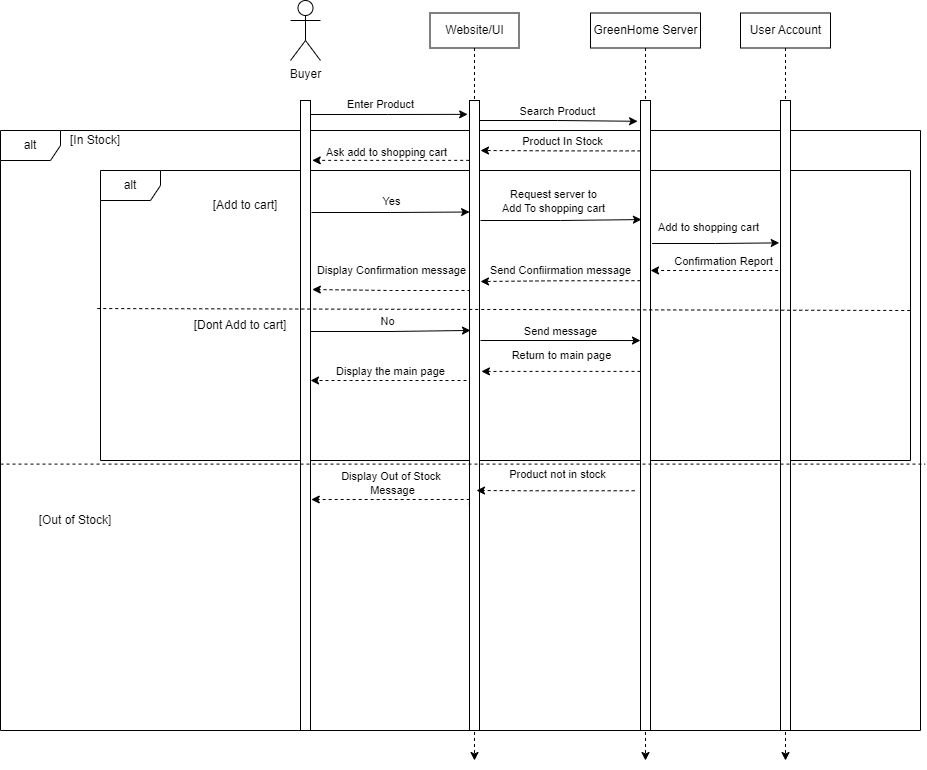

The diagram above was exported from draw.io. Its source (the exported page's mxGraphModel, read from the mxfile embedded in the PNG):
<mxGraphModel dx="1550" dy="945" grid="1" gridSize="10" guides="1" tooltips="1" connect="1" arrows="1" fold="1" page="1" pageScale="1" pageWidth="610" pageHeight="350" math="0" shadow="0">
  <root>
    <mxCell id="0" />
    <mxCell id="1" parent="0" />
    <mxCell id="2f3-I0bl9dJnqy7J4Qt5-32" value="alt&lt;br&gt;" style="shape=umlFrame;whiteSpace=wrap;html=1;" vertex="1" parent="1">
      <mxGeometry x="-250" y="150" width="920" height="600" as="geometry" />
    </mxCell>
    <mxCell id="2f3-I0bl9dJnqy7J4Qt5-40" value="alt&lt;br&gt;" style="shape=umlFrame;whiteSpace=wrap;html=1;" vertex="1" parent="1">
      <mxGeometry x="-150" y="190" width="810" height="290" as="geometry" />
    </mxCell>
    <mxCell id="ew5qQaJFtsenmteTwdpq-2" value="Buyer" style="shape=umlActor;verticalLabelPosition=bottom;verticalAlign=top;html=1;" parent="1" vertex="1">
      <mxGeometry x="40" y="20" width="30" height="60" as="geometry" />
    </mxCell>
    <mxCell id="2f3-I0bl9dJnqy7J4Qt5-20" style="edgeStyle=orthogonalEdgeStyle;rounded=0;orthogonalLoop=1;jettySize=auto;html=1;entryX=-0.186;entryY=0.022;entryDx=0;entryDy=0;entryPerimeter=0;" edge="1" parent="1" target="2f3-I0bl9dJnqy7J4Qt5-15">
      <mxGeometry relative="1" as="geometry">
        <mxPoint x="55" y="134" as="sourcePoint" />
        <mxPoint x="170" y="132" as="targetPoint" />
      </mxGeometry>
    </mxCell>
    <mxCell id="2f3-I0bl9dJnqy7J4Qt5-22" value="Enter Product" style="edgeLabel;html=1;align=center;verticalAlign=middle;resizable=0;points=[];" vertex="1" connectable="0" parent="2f3-I0bl9dJnqy7J4Qt5-20">
      <mxGeometry x="-0.24" y="2" relative="1" as="geometry">
        <mxPoint x="13" y="-9" as="offset" />
      </mxGeometry>
    </mxCell>
    <mxCell id="2f3-I0bl9dJnqy7J4Qt5-42" style="edgeStyle=orthogonalEdgeStyle;rounded=0;orthogonalLoop=1;jettySize=auto;html=1;entryX=0.009;entryY=0.177;entryDx=0;entryDy=0;entryPerimeter=0;" edge="1" parent="1" target="2f3-I0bl9dJnqy7J4Qt5-15">
      <mxGeometry relative="1" as="geometry">
        <mxPoint x="61" y="232" as="sourcePoint" />
      </mxGeometry>
    </mxCell>
    <mxCell id="2f3-I0bl9dJnqy7J4Qt5-44" value="Yes" style="edgeLabel;html=1;align=center;verticalAlign=middle;resizable=0;points=[];" vertex="1" connectable="0" parent="2f3-I0bl9dJnqy7J4Qt5-42">
      <mxGeometry x="-0.2283" y="1" relative="1" as="geometry">
        <mxPoint x="18" y="-11" as="offset" />
      </mxGeometry>
    </mxCell>
    <mxCell id="2f3-I0bl9dJnqy7J4Qt5-76" style="edgeStyle=orthogonalEdgeStyle;rounded=0;orthogonalLoop=1;jettySize=auto;html=1;entryX=0.1;entryY=0.365;entryDx=0;entryDy=0;entryPerimeter=0;" edge="1" parent="1" target="2f3-I0bl9dJnqy7J4Qt5-15">
      <mxGeometry relative="1" as="geometry">
        <mxPoint x="60" y="351" as="sourcePoint" />
      </mxGeometry>
    </mxCell>
    <mxCell id="2f3-I0bl9dJnqy7J4Qt5-77" value="No" style="edgeLabel;html=1;align=center;verticalAlign=middle;resizable=0;points=[];" vertex="1" connectable="0" parent="2f3-I0bl9dJnqy7J4Qt5-76">
      <mxGeometry x="-0.2297" relative="1" as="geometry">
        <mxPoint x="14" y="-11" as="offset" />
      </mxGeometry>
    </mxCell>
    <mxCell id="ew5qQaJFtsenmteTwdpq-3" value="" style="html=1;points=[];perimeter=orthogonalPerimeter;" parent="1" vertex="1">
      <mxGeometry x="50" y="120" width="10" height="630" as="geometry" />
    </mxCell>
    <mxCell id="2f3-I0bl9dJnqy7J4Qt5-118" value="" style="edgeStyle=orthogonalEdgeStyle;rounded=0;orthogonalLoop=1;jettySize=auto;html=1;dashed=1;" edge="1" parent="1" source="2f3-I0bl9dJnqy7J4Qt5-4">
      <mxGeometry relative="1" as="geometry">
        <mxPoint x="224" y="780" as="targetPoint" />
      </mxGeometry>
    </mxCell>
    <mxCell id="2f3-I0bl9dJnqy7J4Qt5-4" value="Website/UI" style="html=1;" vertex="1" parent="1">
      <mxGeometry x="179.5" y="32.5" width="89" height="35" as="geometry" />
    </mxCell>
    <mxCell id="2f3-I0bl9dJnqy7J4Qt5-108" style="edgeStyle=orthogonalEdgeStyle;rounded=0;orthogonalLoop=1;jettySize=auto;html=1;exitX=0.5;exitY=1;exitDx=0;exitDy=0;dashed=1;" edge="1" parent="1" source="2f3-I0bl9dJnqy7J4Qt5-6">
      <mxGeometry relative="1" as="geometry">
        <mxPoint x="395" y="780" as="targetPoint" />
      </mxGeometry>
    </mxCell>
    <mxCell id="2f3-I0bl9dJnqy7J4Qt5-6" value="GreenHome Server" style="html=1;" vertex="1" parent="1">
      <mxGeometry x="340" y="32.5" width="110" height="35" as="geometry" />
    </mxCell>
    <mxCell id="2f3-I0bl9dJnqy7J4Qt5-109" style="edgeStyle=orthogonalEdgeStyle;rounded=0;orthogonalLoop=1;jettySize=auto;html=1;dashed=1;" edge="1" parent="1" source="2f3-I0bl9dJnqy7J4Qt5-7">
      <mxGeometry relative="1" as="geometry">
        <mxPoint x="535" y="780" as="targetPoint" />
      </mxGeometry>
    </mxCell>
    <mxCell id="2f3-I0bl9dJnqy7J4Qt5-7" value="User Account" style="html=1;" vertex="1" parent="1">
      <mxGeometry x="490" y="32.5" width="90" height="35" as="geometry" />
    </mxCell>
    <mxCell id="2f3-I0bl9dJnqy7J4Qt5-8" style="edgeStyle=orthogonalEdgeStyle;rounded=0;orthogonalLoop=1;jettySize=auto;html=1;exitX=0.5;exitY=1;exitDx=0;exitDy=0;" edge="1" parent="1" source="2f3-I0bl9dJnqy7J4Qt5-6" target="2f3-I0bl9dJnqy7J4Qt5-6">
      <mxGeometry relative="1" as="geometry" />
    </mxCell>
    <mxCell id="2f3-I0bl9dJnqy7J4Qt5-23" style="edgeStyle=orthogonalEdgeStyle;rounded=0;orthogonalLoop=1;jettySize=auto;html=1;entryX=-0.291;entryY=0.033;entryDx=0;entryDy=0;entryPerimeter=0;" edge="1" parent="1" target="2f3-I0bl9dJnqy7J4Qt5-16">
      <mxGeometry relative="1" as="geometry">
        <mxPoint x="224" y="140" as="sourcePoint" />
      </mxGeometry>
    </mxCell>
    <mxCell id="2f3-I0bl9dJnqy7J4Qt5-24" value="Search Product" style="edgeLabel;html=1;align=center;verticalAlign=middle;resizable=0;points=[];" vertex="1" connectable="0" parent="2f3-I0bl9dJnqy7J4Qt5-23">
      <mxGeometry x="0.1846" relative="1" as="geometry">
        <mxPoint x="-14" y="-10" as="offset" />
      </mxGeometry>
    </mxCell>
    <mxCell id="2f3-I0bl9dJnqy7J4Qt5-29" style="edgeStyle=orthogonalEdgeStyle;rounded=0;orthogonalLoop=1;jettySize=auto;html=1;entryX=1.173;entryY=0.095;entryDx=0;entryDy=0;entryPerimeter=0;dashed=1;exitX=-0.033;exitY=0.095;exitDx=0;exitDy=0;exitPerimeter=0;" edge="1" parent="1" source="2f3-I0bl9dJnqy7J4Qt5-15" target="ew5qQaJFtsenmteTwdpq-3">
      <mxGeometry relative="1" as="geometry">
        <mxPoint x="210" y="180" as="sourcePoint" />
      </mxGeometry>
    </mxCell>
    <mxCell id="2f3-I0bl9dJnqy7J4Qt5-31" value="Ask add to shopping cart" style="edgeLabel;html=1;align=center;verticalAlign=middle;resizable=0;points=[];" vertex="1" connectable="0" parent="2f3-I0bl9dJnqy7J4Qt5-29">
      <mxGeometry x="0.2031" y="-2" relative="1" as="geometry">
        <mxPoint x="12" y="-6" as="offset" />
      </mxGeometry>
    </mxCell>
    <mxCell id="2f3-I0bl9dJnqy7J4Qt5-45" style="edgeStyle=orthogonalEdgeStyle;rounded=0;orthogonalLoop=1;jettySize=auto;html=1;entryX=0.091;entryY=0.189;entryDx=0;entryDy=0;entryPerimeter=0;" edge="1" parent="1" target="2f3-I0bl9dJnqy7J4Qt5-16">
      <mxGeometry relative="1" as="geometry">
        <mxPoint x="230" y="240" as="sourcePoint" />
      </mxGeometry>
    </mxCell>
    <mxCell id="2f3-I0bl9dJnqy7J4Qt5-53" value="Request server to&lt;br&gt;Add To shopping cart" style="edgeLabel;html=1;align=center;verticalAlign=middle;resizable=0;points=[];" vertex="1" connectable="0" parent="2f3-I0bl9dJnqy7J4Qt5-45">
      <mxGeometry x="-0.259" y="2" relative="1" as="geometry">
        <mxPoint x="12" y="-18" as="offset" />
      </mxGeometry>
    </mxCell>
    <mxCell id="2f3-I0bl9dJnqy7J4Qt5-67" style="edgeStyle=orthogonalEdgeStyle;rounded=0;orthogonalLoop=1;jettySize=auto;html=1;dashed=1;entryX=1.182;entryY=0.3;entryDx=0;entryDy=0;entryPerimeter=0;" edge="1" parent="1" target="ew5qQaJFtsenmteTwdpq-3">
      <mxGeometry relative="1" as="geometry">
        <mxPoint x="220" y="310" as="sourcePoint" />
        <mxPoint x="60" y="310" as="targetPoint" />
      </mxGeometry>
    </mxCell>
    <mxCell id="2f3-I0bl9dJnqy7J4Qt5-68" value="Display Confirmation message" style="edgeLabel;html=1;align=center;verticalAlign=middle;resizable=0;points=[];" vertex="1" connectable="0" parent="2f3-I0bl9dJnqy7J4Qt5-67">
      <mxGeometry x="0.2824" y="-1" relative="1" as="geometry">
        <mxPoint x="22" y="-19" as="offset" />
      </mxGeometry>
    </mxCell>
    <mxCell id="2f3-I0bl9dJnqy7J4Qt5-81" style="edgeStyle=orthogonalEdgeStyle;rounded=0;orthogonalLoop=1;jettySize=auto;html=1;dashed=1;" edge="1" parent="1" target="ew5qQaJFtsenmteTwdpq-3">
      <mxGeometry relative="1" as="geometry">
        <mxPoint x="216" y="400" as="sourcePoint" />
        <Array as="points">
          <mxPoint x="100" y="400" />
          <mxPoint x="100" y="400" />
        </Array>
      </mxGeometry>
    </mxCell>
    <mxCell id="2f3-I0bl9dJnqy7J4Qt5-89" value="Display the main page" style="edgeLabel;html=1;align=center;verticalAlign=middle;resizable=0;points=[];" vertex="1" connectable="0" parent="2f3-I0bl9dJnqy7J4Qt5-81">
      <mxGeometry x="0.1632" relative="1" as="geometry">
        <mxPoint x="15" y="-10" as="offset" />
      </mxGeometry>
    </mxCell>
    <mxCell id="2f3-I0bl9dJnqy7J4Qt5-85" style="edgeStyle=orthogonalEdgeStyle;rounded=0;orthogonalLoop=1;jettySize=auto;html=1;entryX=0;entryY=0.381;entryDx=0;entryDy=0;entryPerimeter=0;" edge="1" parent="1" target="2f3-I0bl9dJnqy7J4Qt5-16">
      <mxGeometry relative="1" as="geometry">
        <mxPoint x="230" y="360" as="sourcePoint" />
      </mxGeometry>
    </mxCell>
    <mxCell id="2f3-I0bl9dJnqy7J4Qt5-94" value="Send message" style="edgeLabel;html=1;align=center;verticalAlign=middle;resizable=0;points=[];" vertex="1" connectable="0" parent="2f3-I0bl9dJnqy7J4Qt5-85">
      <mxGeometry x="-0.2044" y="2" relative="1" as="geometry">
        <mxPoint x="16" y="-8" as="offset" />
      </mxGeometry>
    </mxCell>
    <mxCell id="2f3-I0bl9dJnqy7J4Qt5-104" style="edgeStyle=orthogonalEdgeStyle;rounded=0;orthogonalLoop=1;jettySize=auto;html=1;entryX=1;entryY=0.59;entryDx=0;entryDy=0;entryPerimeter=0;exitX=-0.082;exitY=0.6;exitDx=0;exitDy=0;exitPerimeter=0;dashed=1;" edge="1" parent="1">
      <mxGeometry relative="1" as="geometry">
        <mxPoint x="218.93000000000006" y="525.3" as="sourcePoint" />
        <mxPoint x="60.75" y="518.9999999999998" as="targetPoint" />
        <Array as="points">
          <mxPoint x="218.75" y="519.3" />
        </Array>
      </mxGeometry>
    </mxCell>
    <mxCell id="2f3-I0bl9dJnqy7J4Qt5-105" value="Display Out of Stock&amp;nbsp;&lt;br&gt;Message" style="edgeLabel;html=1;align=center;verticalAlign=middle;resizable=0;points=[];" vertex="1" connectable="0" parent="2f3-I0bl9dJnqy7J4Qt5-104">
      <mxGeometry x="0.303" y="4" relative="1" as="geometry">
        <mxPoint x="24" y="-21" as="offset" />
      </mxGeometry>
    </mxCell>
    <mxCell id="2f3-I0bl9dJnqy7J4Qt5-15" value="" style="html=1;points=[];perimeter=orthogonalPerimeter;" vertex="1" parent="1">
      <mxGeometry x="219" y="120" width="10" height="630" as="geometry" />
    </mxCell>
    <mxCell id="2f3-I0bl9dJnqy7J4Qt5-26" style="edgeStyle=orthogonalEdgeStyle;rounded=0;orthogonalLoop=1;jettySize=auto;html=1;exitX=0.015;exitY=0.08;exitDx=0;exitDy=0;exitPerimeter=0;dashed=1;" edge="1" parent="1" source="2f3-I0bl9dJnqy7J4Qt5-16">
      <mxGeometry relative="1" as="geometry">
        <mxPoint x="320" y="160" as="sourcePoint" />
        <mxPoint x="230" y="170" as="targetPoint" />
        <Array as="points" />
      </mxGeometry>
    </mxCell>
    <mxCell id="2f3-I0bl9dJnqy7J4Qt5-28" value="Product In Stock" style="edgeLabel;html=1;align=center;verticalAlign=middle;resizable=0;points=[];" vertex="1" connectable="0" parent="2f3-I0bl9dJnqy7J4Qt5-26">
      <mxGeometry x="-0.1297" y="-2" relative="1" as="geometry">
        <mxPoint x="-9" y="-8" as="offset" />
      </mxGeometry>
    </mxCell>
    <mxCell id="2f3-I0bl9dJnqy7J4Qt5-56" style="edgeStyle=orthogonalEdgeStyle;rounded=0;orthogonalLoop=1;jettySize=auto;html=1;exitX=1.164;exitY=0.227;exitDx=0;exitDy=0;exitPerimeter=0;entryX=-0.128;entryY=0.226;entryDx=0;entryDy=0;entryPerimeter=0;" edge="1" parent="1" source="2f3-I0bl9dJnqy7J4Qt5-16" target="2f3-I0bl9dJnqy7J4Qt5-17">
      <mxGeometry relative="1" as="geometry">
        <mxPoint x="510" y="260" as="targetPoint" />
      </mxGeometry>
    </mxCell>
    <mxCell id="2f3-I0bl9dJnqy7J4Qt5-62" style="edgeStyle=orthogonalEdgeStyle;rounded=0;orthogonalLoop=1;jettySize=auto;html=1;exitX=0;exitY=0.286;exitDx=0;exitDy=0;exitPerimeter=0;dashed=1;" edge="1" parent="1" source="2f3-I0bl9dJnqy7J4Qt5-16">
      <mxGeometry relative="1" as="geometry">
        <mxPoint x="390" y="320" as="sourcePoint" />
        <mxPoint x="230" y="301" as="targetPoint" />
      </mxGeometry>
    </mxCell>
    <mxCell id="2f3-I0bl9dJnqy7J4Qt5-64" value="Send Confiirmation message" style="edgeLabel;html=1;align=center;verticalAlign=middle;resizable=0;points=[];" vertex="1" connectable="0" parent="2f3-I0bl9dJnqy7J4Qt5-62">
      <mxGeometry x="-0.1757" y="-3" relative="1" as="geometry">
        <mxPoint x="-14" y="-8" as="offset" />
      </mxGeometry>
    </mxCell>
    <mxCell id="2f3-I0bl9dJnqy7J4Qt5-92" style="edgeStyle=orthogonalEdgeStyle;rounded=0;orthogonalLoop=1;jettySize=auto;html=1;entryX=1.192;entryY=0.43;entryDx=0;entryDy=0;entryPerimeter=0;exitX=0;exitY=0.43;exitDx=0;exitDy=0;exitPerimeter=0;dashed=1;" edge="1" parent="1" source="2f3-I0bl9dJnqy7J4Qt5-16" target="2f3-I0bl9dJnqy7J4Qt5-15">
      <mxGeometry relative="1" as="geometry" />
    </mxCell>
    <mxCell id="2f3-I0bl9dJnqy7J4Qt5-93" value="Return to main page" style="edgeLabel;html=1;align=center;verticalAlign=middle;resizable=0;points=[];" vertex="1" connectable="0" parent="2f3-I0bl9dJnqy7J4Qt5-92">
      <mxGeometry x="-0.1201" relative="1" as="geometry">
        <mxPoint x="-10" y="-17" as="offset" />
      </mxGeometry>
    </mxCell>
    <mxCell id="2f3-I0bl9dJnqy7J4Qt5-102" style="edgeStyle=orthogonalEdgeStyle;rounded=0;orthogonalLoop=1;jettySize=auto;html=1;exitX=-0.182;exitY=0.575;exitDx=0;exitDy=0;exitPerimeter=0;dashed=1;" edge="1" parent="1">
      <mxGeometry relative="1" as="geometry">
        <mxPoint x="384.18000000000006" y="510.2499999999998" as="sourcePoint" />
        <mxPoint x="226" y="510" as="targetPoint" />
        <Array as="points">
          <mxPoint x="276" y="510" />
          <mxPoint x="276" y="510" />
        </Array>
      </mxGeometry>
    </mxCell>
    <mxCell id="2f3-I0bl9dJnqy7J4Qt5-103" value="Product not in stock" style="edgeLabel;html=1;align=center;verticalAlign=middle;resizable=0;points=[];" vertex="1" connectable="0" parent="2f3-I0bl9dJnqy7J4Qt5-102">
      <mxGeometry x="0.1817" y="-2" relative="1" as="geometry">
        <mxPoint x="16" y="-15" as="offset" />
      </mxGeometry>
    </mxCell>
    <mxCell id="2f3-I0bl9dJnqy7J4Qt5-16" value="" style="html=1;points=[];perimeter=orthogonalPerimeter;" vertex="1" parent="1">
      <mxGeometry x="390" y="120" width="10" height="630" as="geometry" />
    </mxCell>
    <mxCell id="2f3-I0bl9dJnqy7J4Qt5-59" style="edgeStyle=orthogonalEdgeStyle;rounded=0;orthogonalLoop=1;jettySize=auto;html=1;exitX=0.022;exitY=0.599;exitDx=0;exitDy=0;exitPerimeter=0;dashed=1;" edge="1" parent="1" source="2f3-I0bl9dJnqy7J4Qt5-17">
      <mxGeometry relative="1" as="geometry">
        <mxPoint x="400" y="290" as="targetPoint" />
        <Array as="points">
          <mxPoint x="510" y="290" />
          <mxPoint x="370" y="290" />
        </Array>
      </mxGeometry>
    </mxCell>
    <mxCell id="2f3-I0bl9dJnqy7J4Qt5-61" value="Confirmation Report" style="edgeLabel;html=1;align=center;verticalAlign=middle;resizable=0;points=[];" vertex="1" connectable="0" parent="2f3-I0bl9dJnqy7J4Qt5-59">
      <mxGeometry x="0.2768" y="3" relative="1" as="geometry">
        <mxPoint x="-50" y="-13" as="offset" />
      </mxGeometry>
    </mxCell>
    <mxCell id="2f3-I0bl9dJnqy7J4Qt5-17" value="" style="html=1;points=[];perimeter=orthogonalPerimeter;" vertex="1" parent="1">
      <mxGeometry x="530" y="120" width="10" height="630" as="geometry" />
    </mxCell>
    <mxCell id="2f3-I0bl9dJnqy7J4Qt5-39" value="" style="endArrow=none;dashed=1;html=1;rounded=0;exitX=0;exitY=0.556;exitDx=0;exitDy=0;exitPerimeter=0;entryX=1.005;entryY=0.556;entryDx=0;entryDy=0;entryPerimeter=0;" edge="1" parent="1" source="2f3-I0bl9dJnqy7J4Qt5-32" target="2f3-I0bl9dJnqy7J4Qt5-32">
      <mxGeometry width="50" height="50" relative="1" as="geometry">
        <mxPoint x="120" y="300" as="sourcePoint" />
        <mxPoint x="170" y="250" as="targetPoint" />
      </mxGeometry>
    </mxCell>
    <mxCell id="2f3-I0bl9dJnqy7J4Qt5-41" value="" style="endArrow=none;dashed=1;html=1;rounded=0;exitX=-0.004;exitY=0.476;exitDx=0;exitDy=0;exitPerimeter=0;" edge="1" parent="1" source="2f3-I0bl9dJnqy7J4Qt5-40">
      <mxGeometry width="50" height="50" relative="1" as="geometry">
        <mxPoint x="340" y="300" as="sourcePoint" />
        <mxPoint x="660" y="330" as="targetPoint" />
      </mxGeometry>
    </mxCell>
    <mxCell id="2f3-I0bl9dJnqy7J4Qt5-58" value="Add to shopping cart" style="edgeLabel;html=1;align=center;verticalAlign=middle;resizable=0;points=[];" vertex="1" connectable="0" parent="2f3-I0bl9dJnqy7J4Qt5-41">
      <mxGeometry x="0.4427" y="5" relative="1" as="geometry">
        <mxPoint x="24" y="-78" as="offset" />
      </mxGeometry>
    </mxCell>
    <mxCell id="2f3-I0bl9dJnqy7J4Qt5-96" value="[Add to cart]" style="text;html=1;strokeColor=none;fillColor=none;align=center;verticalAlign=middle;whiteSpace=wrap;rounded=0;" vertex="1" parent="1">
      <mxGeometry x="-50" y="210" width="90" height="30" as="geometry" />
    </mxCell>
    <mxCell id="2f3-I0bl9dJnqy7J4Qt5-98" value="[Dont Add to cart]" style="text;html=1;strokeColor=none;fillColor=none;align=center;verticalAlign=middle;whiteSpace=wrap;rounded=0;" vertex="1" parent="1">
      <mxGeometry x="-60" y="330" width="100" height="30" as="geometry" />
    </mxCell>
    <mxCell id="2f3-I0bl9dJnqy7J4Qt5-99" value="[In Stock]" style="text;html=1;strokeColor=none;fillColor=none;align=center;verticalAlign=middle;whiteSpace=wrap;rounded=0;" vertex="1" parent="1">
      <mxGeometry x="-200" y="145" width="90" height="30" as="geometry" />
    </mxCell>
    <mxCell id="2f3-I0bl9dJnqy7J4Qt5-101" value="[Out of Stock]" style="text;html=1;strokeColor=none;fillColor=none;align=center;verticalAlign=middle;whiteSpace=wrap;rounded=0;" vertex="1" parent="1">
      <mxGeometry x="-220" y="525" width="90" height="30" as="geometry" />
    </mxCell>
  </root>
</mxGraphModel>